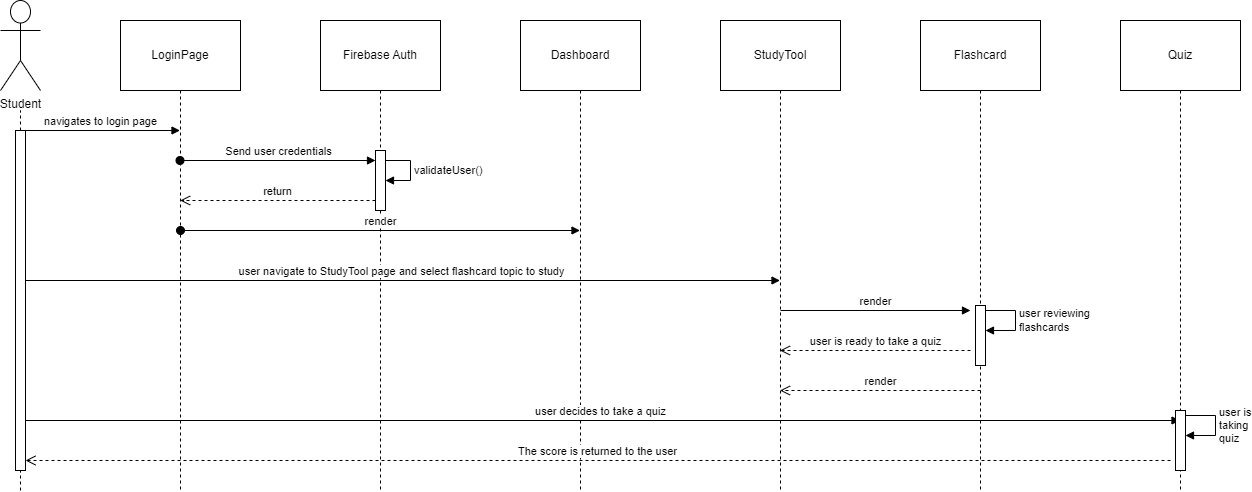

The diagram above was exported from draw.io. Its source (the exported page's mxGraphModel, read from the mxfile embedded in the PNG):
<mxGraphModel dx="1050" dy="534" grid="1" gridSize="10" guides="1" tooltips="1" connect="1" arrows="1" fold="1" page="1" pageScale="1" pageWidth="1100" pageHeight="850" background="none" math="0" shadow="0">
  <root>
    <mxCell id="0" />
    <mxCell id="1" parent="0" />
    <mxCell id="uv3LbVLFsR-6Mfd2ZYp9-1" value="Student" style="shape=umlActor;verticalLabelPosition=bottom;verticalAlign=top;html=1;" parent="1" vertex="1">
      <mxGeometry x="80" y="60" width="40" height="90" as="geometry" />
    </mxCell>
    <mxCell id="ORIBsGwlCwMnbm76G5rM-8" value="LoginPage" style="shape=umlLifeline;perimeter=lifelinePerimeter;whiteSpace=wrap;html=1;container=1;dropTarget=0;collapsible=0;recursiveResize=0;outlineConnect=0;portConstraint=eastwest;newEdgeStyle={&quot;curved&quot;:0,&quot;rounded&quot;:0};size=70;" parent="1" vertex="1">
      <mxGeometry x="200" y="80" width="120" height="470" as="geometry" />
    </mxCell>
    <mxCell id="ORIBsGwlCwMnbm76G5rM-9" value="Firebase Auth" style="shape=umlLifeline;perimeter=lifelinePerimeter;whiteSpace=wrap;html=1;container=1;dropTarget=0;collapsible=0;recursiveResize=0;outlineConnect=0;portConstraint=eastwest;newEdgeStyle={&quot;curved&quot;:0,&quot;rounded&quot;:0};size=70;" parent="1" vertex="1">
      <mxGeometry x="400" y="80" width="120" height="470" as="geometry" />
    </mxCell>
    <mxCell id="Zz6cyjE_9BOgYjBW8qWQ-2" value="" style="html=1;points=[[0,0,0,0,5],[0,1,0,0,-5],[1,0,0,0,5],[1,1,0,0,-5]];perimeter=orthogonalPerimeter;outlineConnect=0;targetShapes=umlLifeline;portConstraint=eastwest;newEdgeStyle={&quot;curved&quot;:0,&quot;rounded&quot;:0};" parent="ORIBsGwlCwMnbm76G5rM-9" vertex="1">
      <mxGeometry x="55" y="130" width="10" height="60" as="geometry" />
    </mxCell>
    <mxCell id="Zz6cyjE_9BOgYjBW8qWQ-11" value="validateUser()" style="html=1;align=left;spacingLeft=2;endArrow=block;rounded=0;edgeStyle=orthogonalEdgeStyle;curved=0;rounded=0;" parent="ORIBsGwlCwMnbm76G5rM-9" source="Zz6cyjE_9BOgYjBW8qWQ-2" target="Zz6cyjE_9BOgYjBW8qWQ-2" edge="1">
      <mxGeometry relative="1" as="geometry">
        <mxPoint x="70" y="140" as="sourcePoint" />
        <Array as="points">
          <mxPoint x="90" y="140" />
          <mxPoint x="90" y="160" />
        </Array>
        <mxPoint x="70" y="160" as="targetPoint" />
      </mxGeometry>
    </mxCell>
    <mxCell id="ORIBsGwlCwMnbm76G5rM-10" value="StudyTool" style="shape=umlLifeline;perimeter=lifelinePerimeter;whiteSpace=wrap;html=1;container=1;dropTarget=0;collapsible=0;recursiveResize=0;outlineConnect=0;portConstraint=eastwest;newEdgeStyle={&quot;curved&quot;:0,&quot;rounded&quot;:0};size=70;" parent="1" vertex="1">
      <mxGeometry x="800" y="80" width="120" height="470" as="geometry" />
    </mxCell>
    <mxCell id="ORIBsGwlCwMnbm76G5rM-11" value="Flashcard" style="shape=umlLifeline;perimeter=lifelinePerimeter;whiteSpace=wrap;html=1;container=1;dropTarget=0;collapsible=0;recursiveResize=0;outlineConnect=0;portConstraint=eastwest;newEdgeStyle={&quot;curved&quot;:0,&quot;rounded&quot;:0};size=70;" parent="1" vertex="1">
      <mxGeometry x="1000" y="80" width="120" height="470" as="geometry" />
    </mxCell>
    <mxCell id="eAaXUzj0AsEsrcKm387--10" value="" style="html=1;points=[[0,0,0,0,5],[0,1,0,0,-5],[1,0,0,0,5],[1,1,0,0,-5]];perimeter=orthogonalPerimeter;outlineConnect=0;targetShapes=umlLifeline;portConstraint=eastwest;newEdgeStyle={&quot;curved&quot;:0,&quot;rounded&quot;:0};" vertex="1" parent="ORIBsGwlCwMnbm76G5rM-11">
      <mxGeometry x="55" y="285" width="10" height="60" as="geometry" />
    </mxCell>
    <mxCell id="eAaXUzj0AsEsrcKm387--11" value="user reviewing&amp;nbsp;&lt;br&gt;flashcards" style="html=1;align=left;spacingLeft=2;endArrow=block;rounded=0;edgeStyle=orthogonalEdgeStyle;curved=0;rounded=0;" edge="1" parent="ORIBsGwlCwMnbm76G5rM-11" source="eAaXUzj0AsEsrcKm387--10" target="eAaXUzj0AsEsrcKm387--10">
      <mxGeometry relative="1" as="geometry">
        <mxPoint x="75" y="290" as="sourcePoint" />
        <Array as="points">
          <mxPoint x="95" y="290" />
          <mxPoint x="95" y="310" />
        </Array>
        <mxPoint x="75" y="310" as="targetPoint" />
      </mxGeometry>
    </mxCell>
    <mxCell id="ORIBsGwlCwMnbm76G5rM-14" value="" style="endArrow=none;dashed=1;html=1;rounded=0;" parent="1" edge="1" source="eAaXUzj0AsEsrcKm387--25">
      <mxGeometry width="50" height="50" relative="1" as="geometry">
        <mxPoint x="100" y="550" as="sourcePoint" />
        <mxPoint x="100" y="170" as="targetPoint" />
      </mxGeometry>
    </mxCell>
    <mxCell id="ORIBsGwlCwMnbm76G5rM-15" value="navigates to login page" style="html=1;verticalAlign=bottom;endArrow=block;curved=0;rounded=0;" parent="1" target="ORIBsGwlCwMnbm76G5rM-8" edge="1">
      <mxGeometry x="0.0031" width="80" relative="1" as="geometry">
        <mxPoint x="100" y="190" as="sourcePoint" />
        <mxPoint x="180" y="190" as="targetPoint" />
        <mxPoint as="offset" />
      </mxGeometry>
    </mxCell>
    <mxCell id="ORIBsGwlCwMnbm76G5rM-18" value="Dashboard" style="shape=umlLifeline;perimeter=lifelinePerimeter;whiteSpace=wrap;html=1;container=1;dropTarget=0;collapsible=0;recursiveResize=0;outlineConnect=0;portConstraint=eastwest;newEdgeStyle={&quot;curved&quot;:0,&quot;rounded&quot;:0};size=70;" parent="1" vertex="1">
      <mxGeometry x="600" y="80" width="120" height="470" as="geometry" />
    </mxCell>
    <mxCell id="Zz6cyjE_9BOgYjBW8qWQ-1" value="Send user credentials" style="html=1;verticalAlign=bottom;startArrow=oval;startFill=1;endArrow=block;startSize=8;curved=0;rounded=0;" parent="1" target="Zz6cyjE_9BOgYjBW8qWQ-2" edge="1">
      <mxGeometry width="60" relative="1" as="geometry">
        <mxPoint x="259.5" y="220" as="sourcePoint" />
        <mxPoint x="440" y="220" as="targetPoint" />
      </mxGeometry>
    </mxCell>
    <mxCell id="Zz6cyjE_9BOgYjBW8qWQ-12" value="return" style="html=1;verticalAlign=bottom;endArrow=open;dashed=1;endSize=8;curved=0;rounded=0;" parent="1" source="Zz6cyjE_9BOgYjBW8qWQ-2" edge="1">
      <mxGeometry relative="1" as="geometry">
        <mxPoint x="450" y="260" as="sourcePoint" />
        <mxPoint x="259.66666666666674" y="260.0000000000001" as="targetPoint" />
      </mxGeometry>
    </mxCell>
    <mxCell id="Zz6cyjE_9BOgYjBW8qWQ-13" value="render" style="html=1;verticalAlign=bottom;startArrow=oval;startFill=1;endArrow=block;startSize=8;curved=0;rounded=0;" parent="1" edge="1" target="ORIBsGwlCwMnbm76G5rM-18">
      <mxGeometry width="60" relative="1" as="geometry">
        <mxPoint x="260" y="290" as="sourcePoint" />
        <mxPoint x="509.5" y="290" as="targetPoint" />
      </mxGeometry>
    </mxCell>
    <mxCell id="Zz6cyjE_9BOgYjBW8qWQ-14" value="user navigate to StudyTool page and select flashcard topic to study" style="html=1;verticalAlign=bottom;startArrow=oval;startFill=1;endArrow=block;startSize=8;curved=0;rounded=0;" parent="1" target="ORIBsGwlCwMnbm76G5rM-10" edge="1">
      <mxGeometry x="0.0025" width="60" relative="1" as="geometry">
        <mxPoint x="100" y="340" as="sourcePoint" />
        <mxPoint x="720" y="330" as="targetPoint" />
        <mxPoint as="offset" />
      </mxGeometry>
    </mxCell>
    <mxCell id="Zz6cyjE_9BOgYjBW8qWQ-16" value="user decides to take a quiz" style="html=1;verticalAlign=bottom;startArrow=oval;startFill=1;endArrow=block;startSize=8;curved=0;rounded=0;" parent="1" target="eAaXUzj0AsEsrcKm387--15" edge="1">
      <mxGeometry width="60" relative="1" as="geometry">
        <mxPoint x="100" y="480" as="sourcePoint" />
        <mxPoint x="1065" y="480" as="targetPoint" />
      </mxGeometry>
    </mxCell>
    <mxCell id="eAaXUzj0AsEsrcKm387--9" value="render" style="html=1;verticalAlign=bottom;endArrow=block;curved=0;rounded=0;" edge="1" parent="1">
      <mxGeometry width="80" relative="1" as="geometry">
        <mxPoint x="860" y="370" as="sourcePoint" />
        <mxPoint x="1050" y="370" as="targetPoint" />
      </mxGeometry>
    </mxCell>
    <mxCell id="eAaXUzj0AsEsrcKm387--13" value="user is ready to take a quiz" style="html=1;verticalAlign=bottom;endArrow=open;dashed=1;endSize=8;curved=0;rounded=0;" edge="1" parent="1" target="ORIBsGwlCwMnbm76G5rM-10">
      <mxGeometry relative="1" as="geometry">
        <mxPoint x="1050" y="410" as="sourcePoint" />
        <mxPoint x="970" y="410" as="targetPoint" />
      </mxGeometry>
    </mxCell>
    <mxCell id="eAaXUzj0AsEsrcKm387--14" value="render" style="html=1;verticalAlign=bottom;endArrow=open;dashed=1;endSize=8;curved=0;rounded=0;" edge="1" parent="1" target="ORIBsGwlCwMnbm76G5rM-10">
      <mxGeometry relative="1" as="geometry">
        <mxPoint x="1060" y="450" as="sourcePoint" />
        <mxPoint x="870" y="450" as="targetPoint" />
      </mxGeometry>
    </mxCell>
    <mxCell id="eAaXUzj0AsEsrcKm387--15" value="Quiz" style="shape=umlLifeline;perimeter=lifelinePerimeter;whiteSpace=wrap;html=1;container=1;dropTarget=0;collapsible=0;recursiveResize=0;outlineConnect=0;portConstraint=eastwest;newEdgeStyle={&quot;curved&quot;:0,&quot;rounded&quot;:0};size=70;" vertex="1" parent="1">
      <mxGeometry x="1200" y="80" width="120" height="470" as="geometry" />
    </mxCell>
    <mxCell id="eAaXUzj0AsEsrcKm387--16" value="" style="html=1;points=[[0,0,0,0,5],[0,1,0,0,-5],[1,0,0,0,5],[1,1,0,0,-5]];perimeter=orthogonalPerimeter;outlineConnect=0;targetShapes=umlLifeline;portConstraint=eastwest;newEdgeStyle={&quot;curved&quot;:0,&quot;rounded&quot;:0};" vertex="1" parent="eAaXUzj0AsEsrcKm387--15">
      <mxGeometry x="55" y="390" width="10" height="60" as="geometry" />
    </mxCell>
    <mxCell id="eAaXUzj0AsEsrcKm387--17" value="user is &lt;br&gt;taking &lt;br&gt;quiz" style="html=1;align=left;spacingLeft=2;endArrow=block;rounded=0;edgeStyle=orthogonalEdgeStyle;curved=0;rounded=0;" edge="1" parent="eAaXUzj0AsEsrcKm387--15" source="eAaXUzj0AsEsrcKm387--16" target="eAaXUzj0AsEsrcKm387--16">
      <mxGeometry relative="1" as="geometry">
        <mxPoint x="75" y="395" as="sourcePoint" />
        <Array as="points">
          <mxPoint x="95" y="395" />
          <mxPoint x="95" y="415" />
        </Array>
        <mxPoint x="75" y="415" as="targetPoint" />
      </mxGeometry>
    </mxCell>
    <mxCell id="eAaXUzj0AsEsrcKm387--24" value="The score is returned to the user" style="html=1;verticalAlign=bottom;endArrow=open;dashed=1;endSize=8;curved=0;rounded=0;" edge="1" parent="1" target="eAaXUzj0AsEsrcKm387--25">
      <mxGeometry relative="1" as="geometry">
        <mxPoint x="1250" y="520" as="sourcePoint" />
        <mxPoint x="110" y="520" as="targetPoint" />
      </mxGeometry>
    </mxCell>
    <mxCell id="eAaXUzj0AsEsrcKm387--26" value="" style="endArrow=none;dashed=1;html=1;rounded=0;" edge="1" parent="1" target="eAaXUzj0AsEsrcKm387--25">
      <mxGeometry width="50" height="50" relative="1" as="geometry">
        <mxPoint x="100" y="550" as="sourcePoint" />
        <mxPoint x="100" y="170" as="targetPoint" />
      </mxGeometry>
    </mxCell>
    <mxCell id="eAaXUzj0AsEsrcKm387--25" value="" style="html=1;points=[[0,0,0,0,5],[0,1,0,0,-5],[1,0,0,0,5],[1,1,0,0,-5]];perimeter=orthogonalPerimeter;outlineConnect=0;targetShapes=umlLifeline;portConstraint=eastwest;newEdgeStyle={&quot;curved&quot;:0,&quot;rounded&quot;:0};" vertex="1" parent="1">
      <mxGeometry x="95" y="190" width="10" height="340" as="geometry" />
    </mxCell>
  </root>
</mxGraphModel>